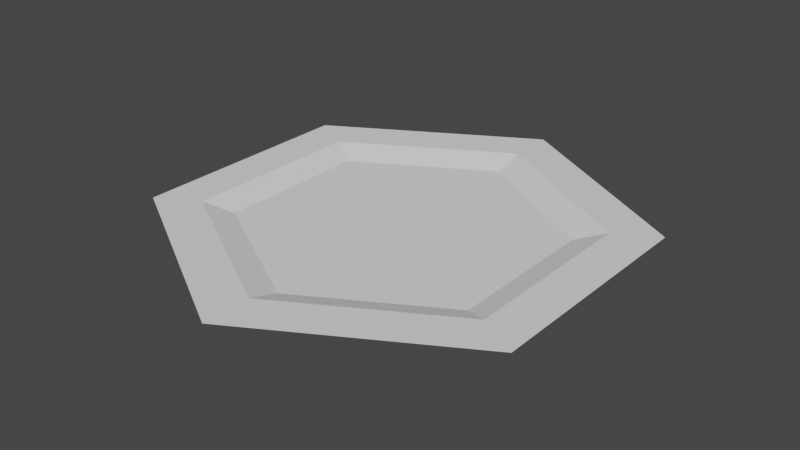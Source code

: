 # Source: Prato.blend  (saved by Blender 2.91.10; exported with 4.5.12 LTS)
import bpy
from mathutils import Matrix  # noqa: F401  (used for matrix-valued properties, if any)

bpy.ops.wm.read_factory_settings(use_empty=True)
scene = bpy.context.scene
scene.name = 'Scene'

# ---- collections
col_collection = bpy.data.collections.new('Collection'); scene.collection.children.link(col_collection)

# ---- world
world_world = bpy.data.worlds.new('World'); scene.world = world_world
world_world.use_nodes = True; world_world.node_tree.nodes.clear()
_N = world_world.node_tree.nodes; _L = world_world.node_tree.links
n0 = _N.new('ShaderNodeOutputWorld'); n0.name = 'World Output'; n0.location = (300, 300)
n1 = _N.new('ShaderNodeBackground'); n1.name = 'Background'; n1.location = (10, 300)
n1.inputs[0].default_value = (0.05088, 0.05088, 0.05088, 1.0)
_L.new(n1.outputs[0], n0.inputs[0])
n0.is_active_output = True
world_world.color = (0.05088, 0.05088, 0.05088)
world_world.use_sun_shadow = False
world_world.sun_shadow_jitter_overblur = 0.0

# ---- meshes
me_circle = bpy.data.meshes.new('Circle')
me_circle.from_pydata([(0.0, 0.2, 0.0), (-0.1732, 0.1, 0.0), (-0.1732, -0.1, 0.0), (1.748e-08, -0.2, 0.0), (0.1732, -0.1, 0.0), (0.1732, 0.1, 0.0), (-9.14e-09, 0.2511, 0.02239), (-0.2175, 0.1256, 0.02239), (-0.2175, -0.1256, 0.02239), (1.403e-08, -0.2511, 0.02239), (0.2175, -0.1256, 0.02239), (0.2175, 0.1256, 0.02239), (-0.2739, 0.1581, 0.02239), (-5.776e-09, 0.3163, 0.02239), (-0.2739, -0.1581, 0.02239), (2.187e-08, -0.3163, 0.02239), (0.2739, -0.1581, 0.02239), (0.2739, 0.1581, 0.02239), (-1.093e-08, 0.2097, 0.00972), (-0.1816, 0.1049, 0.00972), (-0.1816, -0.1049, 0.00972), (8.419e-09, -0.2097, 0.00972), (0.1816, -0.1049, 0.00972), (0.1816, 0.1049, 0.00972)], [], [(1, 0, 5, 4, 3, 2), (10, 11, 23, 22), (5, 0, 13, 17), (3, 4, 16, 15), (1, 2, 14, 12), (4, 5, 17, 16), (2, 3, 15, 14), (0, 1, 12, 13), (7, 6, 13, 12), (8, 7, 12, 14), (9, 8, 14, 15), (10, 9, 15, 16), (11, 10, 16, 17), (6, 11, 17, 13), (19, 20, 21, 22, 23, 18), (8, 9, 21, 20), (6, 7, 19, 18), (11, 6, 18, 23), (9, 10, 22, 21), (7, 8, 20, 19)])
_uv = me_circle.uv_layers.new(name='UVMap')
_uv.uv.foreach_set('vector', [0.0, 0.0, 0.0, 0.0, 0.0, 0.0, 0.0, 0.0, 0.0, 0.0, 0.0, 0.0, 0.0, 0.0, 0.0, 0.0, 0.0, 0.0, 0.0, 0.0, 0.0, 0.0, 0.0, 0.0, 0.0, 0.0, 0.0, 0.0, 0.0, 0.0, 0.0, 0.0, 0.0, 0.0, 0.0, 0.0, 0.0, 0.0, 0.0, 0.0, 0.0, 0.0, 0.0, 0.0, 0.0, 0.0, 0.0, 0.0, 0.0, 0.0, 0.0, 0.0, 0.0, 0.0, 0.0, 0.0, 0.0, 0.0, 0.0, 0.0, 0.0, 0.0, 0.0, 0.0, 0.0, 0.0, 0.0, 0.0, 0.0, 0.0, 0.0, 0.0, 0.0, 0.0, 0.0, 0.0, 0.0, 0.0, 0.0, 0.0, 0.0, 0.0, 0.0, 0.0, 0.0, 0.0, 0.0, 0.0, 0.0, 0.0, 0.0, 0.0, 0.0, 0.0, 0.0, 0.0, 0.0, 0.0, 0.0, 0.0, 0.0, 0.0, 0.0, 0.0, 0.0, 0.0, 0.0, 0.0, 0.0, 0.0, 0.0, 0.0, 0.0, 0.0, 0.0, 0.0, 0.0, 0.0, 0.0, 0.0, 0.0, 0.0, 0.0, 0.0, 0.0, 0.0, 0.0, 0.0, 0.0, 0.0, 0.0, 0.0, 0.0, 0.0, 0.0, 0.0, 0.0, 0.0, 0.0, 0.0, 0.0, 0.0, 0.0, 0.0, 0.0, 0.0, 0.0, 0.0, 0.0, 0.0, 0.0, 0.0, 0.0, 0.0, 0.0, 0.0, 0.0, 0.0, 0.0, 0.0, 0.0, 0.0, 0.0, 0.0, 0.0, 0.0, 0.0, 0.0])
me_circle.use_remesh_fix_poles = True
me_circle.use_remesh_preserve_attributes = False
me_circle.use_mirror_vertex_groups = False
me_circle.update()

# ---- objects
ob_circle = bpy.data.objects.new('Circle', me_circle)

# ---- transforms, parenting, visibility, modifiers, constraints
ob_circle.location = (0.0, 0.0, 0.0)
ob_circle.lineart.crease_threshold = 0.0

# ---- collection membership
col_collection.objects.link(ob_circle)

# ---- scene / render settings (as saved in the file)
scene.frame_start = 1; scene.frame_end = 250; scene.frame_set(1)
scene.render.engine = 'BLENDER_EEVEE_NEXT'
scene.cycles.use_denoising = False
scene.cycles.samples = 128
scene.cycles.sampling_pattern = 'TABULATED_SOBOL'
scene.cycles.use_adaptive_sampling = False
scene.cycles.use_light_tree = False
scene.view_settings.view_transform = 'Filmic'
bpy.context.view_layer.update()

# ---- added for rendering (the .blend has no active camera and no usable light): camera, sun
cam_auto = bpy.data.cameras.new('AutoCamera')
cam_auto.lens = 50.0
cam_auto.sensor_width = 36.0
cam_auto.clip_end = 1000.0
ob_auto_camera = bpy.data.objects.new('AutoCamera', cam_auto)
scene.collection.objects.link(ob_auto_camera)
ob_auto_camera.location = (0.774535, -0.929442, 0.630821)
ob_auto_camera.rotation_euler = (1.09748, -7.21219e-08, 0.694738)
scene.camera = ob_auto_camera
light_auto_sun = bpy.data.lights.new('AutoSun', 'SUN')
light_auto_sun.energy = 3.0
light_auto_sun.angle = 0.0523599
ob_auto_sun = bpy.data.objects.new('AutoSun', light_auto_sun)
scene.collection.objects.link(ob_auto_sun)
ob_auto_sun.rotation_euler = (0.872665, 0.174533, 0.523599)
bpy.context.view_layer.update()

